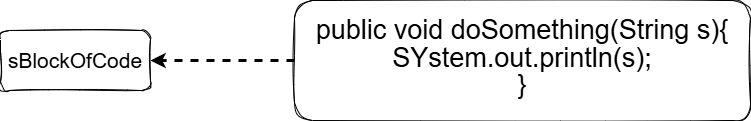

The diagram above was exported from draw.io. Its source (the exported page's mxGraphModel, read from the mxfile embedded in the PNG):
<mxGraphModel dx="1426" dy="849" grid="1" gridSize="10" guides="1" tooltips="1" connect="1" arrows="1" fold="1" page="1" pageScale="1" pageWidth="827" pageHeight="1169" math="0" shadow="0">
  <root>
    <mxCell id="0" />
    <mxCell id="1" parent="0" />
    <mxCell id="-CFV6WcTNAhAw3bK2VPN-1" value="&lt;font style=&quot;font-size: 21px;&quot;&gt;sBlockOfCode&lt;/font&gt;" style="rounded=1;whiteSpace=wrap;html=1;sketch=1;curveFitting=1;jiggle=2;" vertex="1" parent="1">
      <mxGeometry x="60" y="450" width="150" height="60" as="geometry" />
    </mxCell>
    <mxCell id="-CFV6WcTNAhAw3bK2VPN-3" style="edgeStyle=orthogonalEdgeStyle;rounded=0;orthogonalLoop=1;jettySize=auto;html=1;entryX=1;entryY=0.5;entryDx=0;entryDy=0;flowAnimation=1;strokeWidth=3;" edge="1" parent="1" source="-CFV6WcTNAhAw3bK2VPN-2" target="-CFV6WcTNAhAw3bK2VPN-1">
      <mxGeometry relative="1" as="geometry" />
    </mxCell>
    <mxCell id="-CFV6WcTNAhAw3bK2VPN-2" value="&lt;div style=&quot;line-height: 190%;&quot;&gt;&lt;font style=&quot;font-size: 27px;&quot;&gt;public void doSomething(String s){&lt;/font&gt;&lt;div&gt;&lt;font style=&quot;font-size: 27px;&quot;&gt;SYstem.out.println(s);&lt;/font&gt;&lt;/div&gt;&lt;div&gt;&lt;font style=&quot;font-size: 27px;&quot;&gt;}&lt;/font&gt;&lt;/div&gt;&lt;/div&gt;" style="rounded=1;whiteSpace=wrap;html=1;sketch=1;curveFitting=1;jiggle=2;" vertex="1" parent="1">
      <mxGeometry x="354" y="420" width="456" height="120" as="geometry" />
    </mxCell>
  </root>
</mxGraphModel>